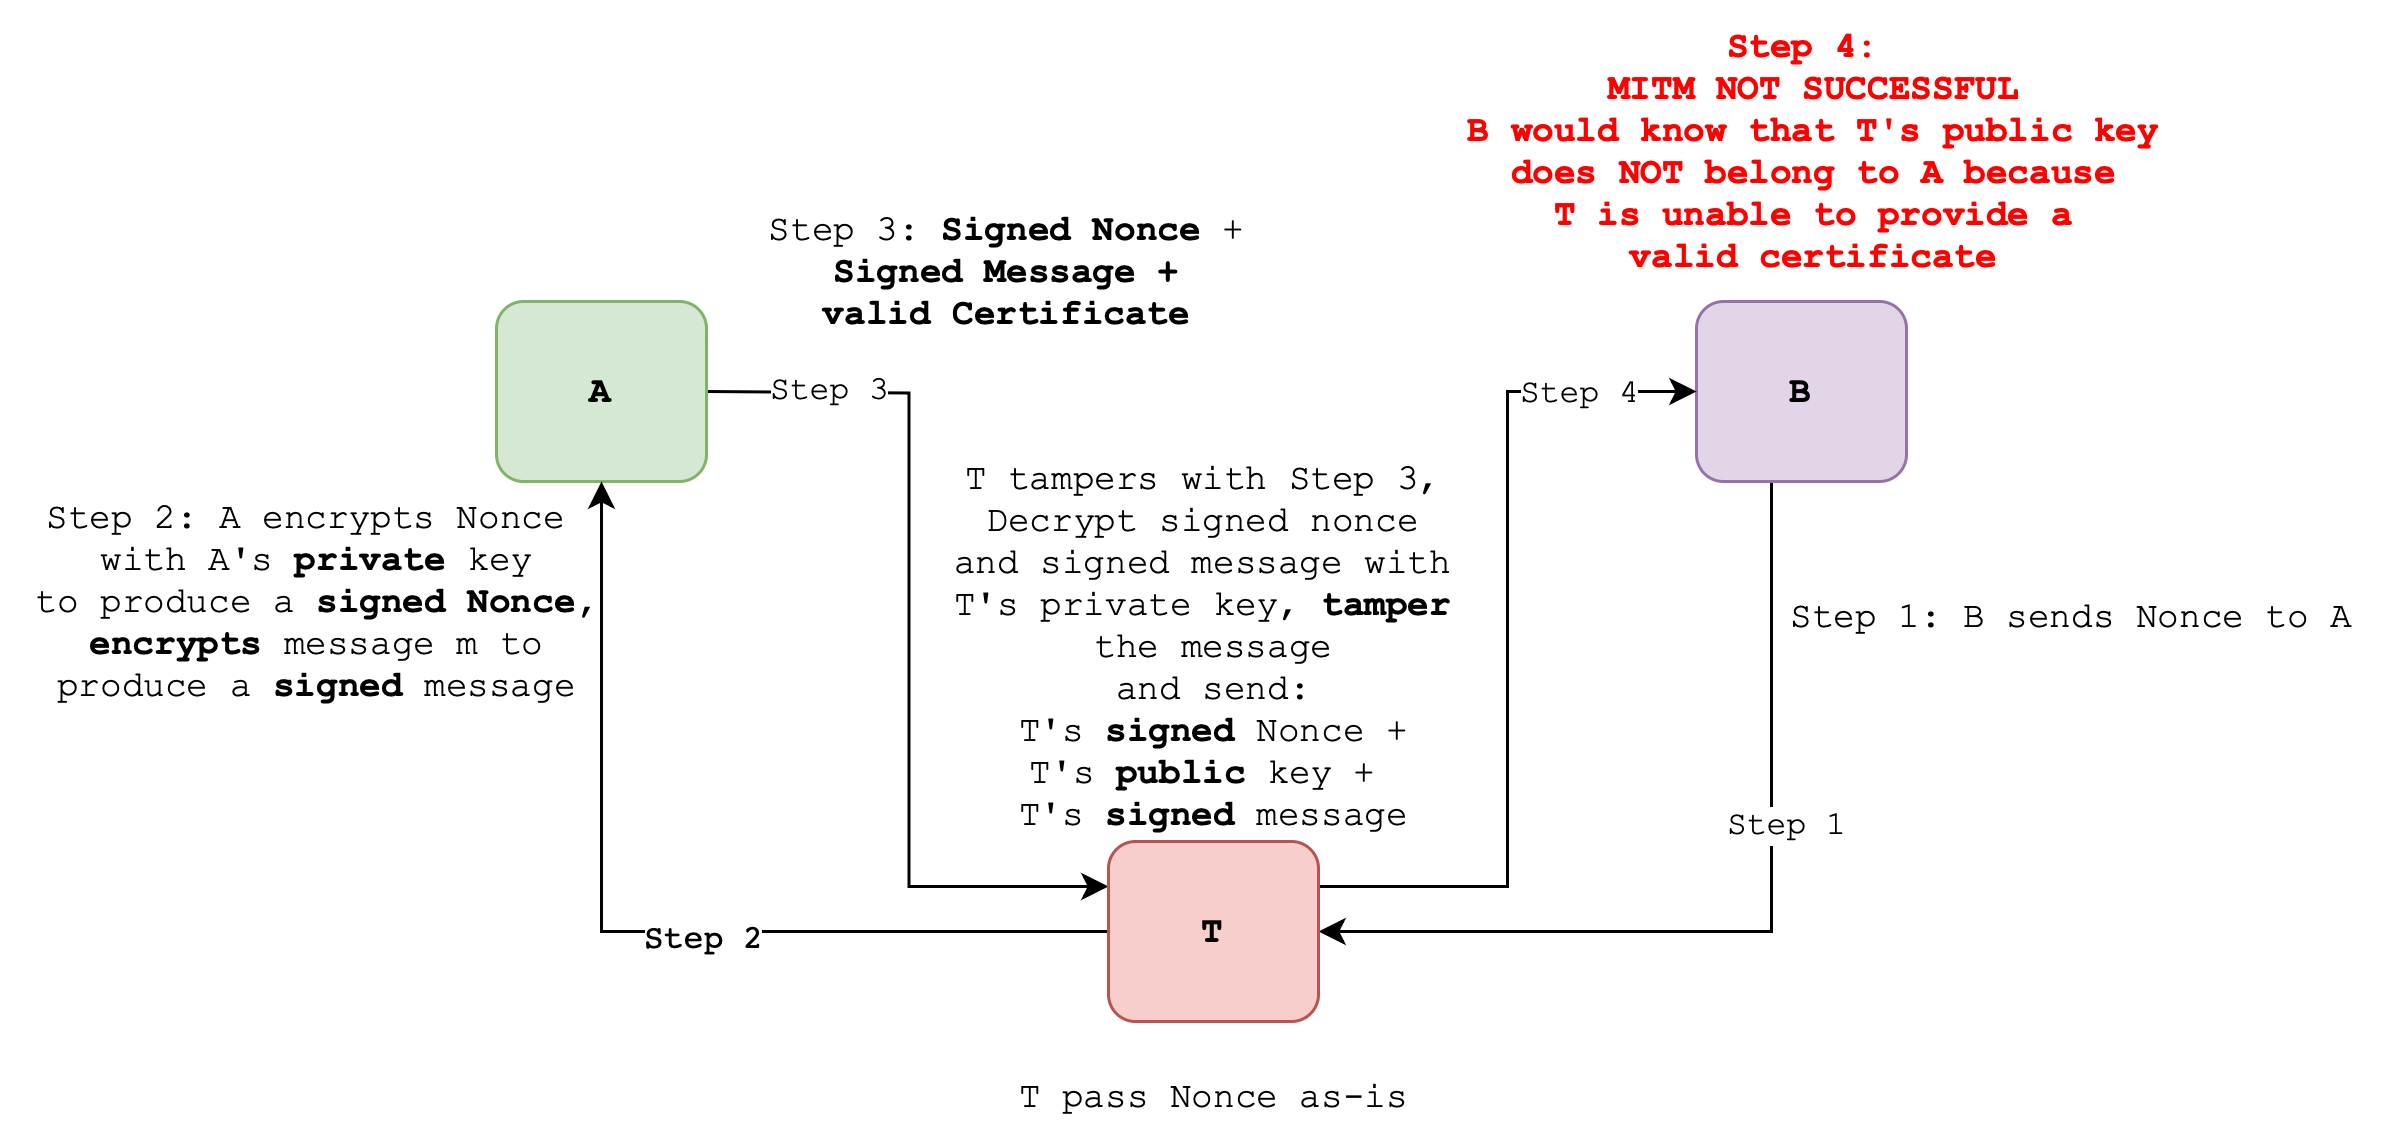

The diagram above was exported from draw.io. Its source (the exported page's mxGraphModel, read from the mxfile embedded in the PNG):
<mxGraphModel dx="2261" dy="779" grid="1" gridSize="10" guides="1" tooltips="1" connect="1" arrows="1" fold="1" page="1" pageScale="1" pageWidth="827" pageHeight="1169" math="0" shadow="0">
  <root>
    <mxCell id="ZQcxSURnk66Gsxf_s4KS-0" />
    <mxCell id="ZQcxSURnk66Gsxf_s4KS-1" parent="ZQcxSURnk66Gsxf_s4KS-0" />
    <mxCell id="ZQcxSURnk66Gsxf_s4KS-2" style="edgeStyle=orthogonalEdgeStyle;rounded=0;orthogonalLoop=1;jettySize=auto;html=1;entryX=0;entryY=0.25;entryDx=0;entryDy=0;" edge="1" parent="ZQcxSURnk66Gsxf_s4KS-1" target="ZQcxSURnk66Gsxf_s4KS-13">
      <mxGeometry relative="1" as="geometry">
        <mxPoint x="530" y="320" as="targetPoint" />
        <mxPoint x="210" y="320" as="sourcePoint" />
      </mxGeometry>
    </mxCell>
    <mxCell id="ZQcxSURnk66Gsxf_s4KS-3" value="Step 3" style="edgeLabel;html=1;align=center;verticalAlign=middle;resizable=0;points=[];fontFamily=Courier New;" vertex="1" connectable="0" parent="ZQcxSURnk66Gsxf_s4KS-2">
      <mxGeometry x="-0.2965" y="1" relative="1" as="geometry">
        <mxPoint x="-28" y="-38" as="offset" />
      </mxGeometry>
    </mxCell>
    <mxCell id="ZQcxSURnk66Gsxf_s4KS-4" value="Step 1: B sends Nonce to A" style="text;html=1;align=center;verticalAlign=middle;resizable=0;points=[];autosize=1;fontFamily=Courier New;fontStyle=0" vertex="1" parent="ZQcxSURnk66Gsxf_s4KS-1">
      <mxGeometry x="560" y="380" width="210" height="30" as="geometry" />
    </mxCell>
    <mxCell id="ZQcxSURnk66Gsxf_s4KS-5" style="edgeStyle=orthogonalEdgeStyle;rounded=0;orthogonalLoop=1;jettySize=auto;html=1;entryX=1;entryY=0.5;entryDx=0;entryDy=0;" edge="1" parent="ZQcxSURnk66Gsxf_s4KS-1" source="ZQcxSURnk66Gsxf_s4KS-7" target="ZQcxSURnk66Gsxf_s4KS-13">
      <mxGeometry relative="1" as="geometry">
        <Array as="points">
          <mxPoint x="565" y="500" />
        </Array>
      </mxGeometry>
    </mxCell>
    <mxCell id="ZQcxSURnk66Gsxf_s4KS-6" value="Step 1" style="edgeLabel;html=1;align=center;verticalAlign=middle;resizable=0;points=[];fontFamily=Courier New;" vertex="1" connectable="0" parent="ZQcxSURnk66Gsxf_s4KS-5">
      <mxGeometry x="-0.2425" y="4" relative="1" as="geometry">
        <mxPoint as="offset" />
      </mxGeometry>
    </mxCell>
    <mxCell id="ZQcxSURnk66Gsxf_s4KS-7" value="B" style="rounded=1;whiteSpace=wrap;html=1;fontFamily=Courier New;fontStyle=1;fillColor=#e1d5e7;strokeColor=#9673a6;" vertex="1" parent="ZQcxSURnk66Gsxf_s4KS-1">
      <mxGeometry x="540" y="290" width="70" height="60" as="geometry" />
    </mxCell>
    <mxCell id="ZQcxSURnk66Gsxf_s4KS-8" value="A" style="rounded=1;whiteSpace=wrap;html=1;fontFamily=Courier New;fontStyle=1;fillColor=#d5e8d4;strokeColor=#82b366;" vertex="1" parent="ZQcxSURnk66Gsxf_s4KS-1">
      <mxGeometry x="140" y="290" width="70" height="60" as="geometry" />
    </mxCell>
    <mxCell id="ZQcxSURnk66Gsxf_s4KS-9" style="edgeStyle=orthogonalEdgeStyle;rounded=0;orthogonalLoop=1;jettySize=auto;html=1;exitX=0;exitY=0.5;exitDx=0;exitDy=0;entryX=0.5;entryY=1;entryDx=0;entryDy=0;" edge="1" parent="ZQcxSURnk66Gsxf_s4KS-1" source="ZQcxSURnk66Gsxf_s4KS-13" target="ZQcxSURnk66Gsxf_s4KS-8">
      <mxGeometry relative="1" as="geometry">
        <Array as="points">
          <mxPoint x="175" y="500" />
        </Array>
      </mxGeometry>
    </mxCell>
    <mxCell id="ZQcxSURnk66Gsxf_s4KS-10" value="&lt;pre&gt;Step 2&lt;/pre&gt;" style="edgeLabel;html=1;align=center;verticalAlign=middle;resizable=0;points=[];" vertex="1" connectable="0" parent="ZQcxSURnk66Gsxf_s4KS-9">
      <mxGeometry x="-0.1473" y="1" relative="1" as="geometry">
        <mxPoint as="offset" />
      </mxGeometry>
    </mxCell>
    <mxCell id="ZQcxSURnk66Gsxf_s4KS-11" style="edgeStyle=orthogonalEdgeStyle;rounded=0;orthogonalLoop=1;jettySize=auto;html=1;exitX=1;exitY=0.25;exitDx=0;exitDy=0;entryX=0;entryY=0.5;entryDx=0;entryDy=0;" edge="1" parent="ZQcxSURnk66Gsxf_s4KS-1" source="ZQcxSURnk66Gsxf_s4KS-13" target="ZQcxSURnk66Gsxf_s4KS-7">
      <mxGeometry relative="1" as="geometry" />
    </mxCell>
    <mxCell id="ZQcxSURnk66Gsxf_s4KS-12" value="Step 4" style="edgeLabel;html=1;align=center;verticalAlign=middle;resizable=0;points=[];fontFamily=Courier New;" vertex="1" connectable="0" parent="ZQcxSURnk66Gsxf_s4KS-11">
      <mxGeometry x="0.3196" y="-3" relative="1" as="geometry">
        <mxPoint x="20" y="-36" as="offset" />
      </mxGeometry>
    </mxCell>
    <mxCell id="ZQcxSURnk66Gsxf_s4KS-13" value="T" style="rounded=1;whiteSpace=wrap;html=1;fontFamily=Courier New;fontStyle=1;fillColor=#f8cecc;strokeColor=#b85450;" vertex="1" parent="ZQcxSURnk66Gsxf_s4KS-1">
      <mxGeometry x="344" y="470" width="70" height="60" as="geometry" />
    </mxCell>
    <mxCell id="ZQcxSURnk66Gsxf_s4KS-14" value="Step 2: A encrypts Nonce&amp;nbsp;&lt;div&gt;with A's&amp;nbsp;&lt;b&gt;private&lt;/b&gt; key&lt;div&gt;to produce a &lt;b&gt;signed Nonce,&lt;/b&gt;&lt;/div&gt;&lt;/div&gt;&lt;div&gt;&lt;b&gt;encrypts&lt;/b&gt;&amp;nbsp;message m to&lt;/div&gt;&lt;div&gt;produce a &lt;b&gt;signed&lt;/b&gt;&amp;nbsp;message&lt;/div&gt;" style="text;html=1;align=center;verticalAlign=middle;resizable=0;points=[];autosize=1;strokeColor=none;fillColor=none;fontFamily=Courier New;fontStyle=0" vertex="1" parent="ZQcxSURnk66Gsxf_s4KS-1">
      <mxGeometry x="-25" y="350" width="210" height="80" as="geometry" />
    </mxCell>
    <mxCell id="ZQcxSURnk66Gsxf_s4KS-15" value="Step 3: &lt;b&gt;Signed Nonce&lt;/b&gt;&amp;nbsp;+&lt;div&gt;&lt;b&gt;Signed&lt;/b&gt;&amp;nbsp;&lt;b&gt;Message +&lt;/b&gt;&lt;/div&gt;&lt;div&gt;&lt;b&gt;valid Certificate&lt;/b&gt;&lt;/div&gt;" style="text;html=1;align=center;verticalAlign=middle;resizable=0;points=[];autosize=1;strokeColor=none;fillColor=none;fontFamily=Courier New;fontStyle=0" vertex="1" parent="ZQcxSURnk66Gsxf_s4KS-1">
      <mxGeometry x="220" y="250" width="180" height="60" as="geometry" />
    </mxCell>
    <mxCell id="ZQcxSURnk66Gsxf_s4KS-16" value="T pass Nonce as-is" style="text;html=1;align=center;verticalAlign=middle;resizable=0;points=[];autosize=1;fontFamily=Courier New;fontStyle=0" vertex="1" parent="ZQcxSURnk66Gsxf_s4KS-1">
      <mxGeometry x="304" y="540" width="150" height="30" as="geometry" />
    </mxCell>
    <mxCell id="ZQcxSURnk66Gsxf_s4KS-17" value="T tampers with Step 3,&amp;nbsp;&lt;div&gt;Decrypt signed nonce&amp;nbsp;&lt;/div&gt;&lt;div&gt;and signed message with&amp;nbsp;&lt;/div&gt;&lt;div&gt;T's private key, &lt;b&gt;tamper&lt;/b&gt;&amp;nbsp;&lt;/div&gt;&lt;div&gt;the message&lt;/div&gt;&lt;div&gt;and send:&lt;div&gt;T's &lt;b&gt;signed&lt;/b&gt; Nonce&amp;nbsp;+&lt;div&gt;T's&amp;nbsp;&lt;span&gt;&lt;b&gt;public&lt;/b&gt;&lt;/span&gt; key +&amp;nbsp;&lt;/div&gt;&lt;/div&gt;&lt;/div&gt;&lt;div&gt;T's &lt;b&gt;signed &lt;/b&gt;message&lt;/div&gt;" style="text;html=1;align=center;verticalAlign=middle;resizable=0;points=[];autosize=1;strokeColor=none;fillColor=none;fontFamily=Courier New;fontStyle=0" vertex="1" parent="ZQcxSURnk66Gsxf_s4KS-1">
      <mxGeometry x="279" y="335" width="200" height="140" as="geometry" />
    </mxCell>
    <mxCell id="ZQcxSURnk66Gsxf_s4KS-18" value="Step 4:&amp;nbsp;&lt;div&gt;MITM NOT SUCCESSFUL&lt;/div&gt;&lt;div&gt;B would know that T's public key&lt;/div&gt;&lt;div&gt;does NOT belong to A because&lt;/div&gt;&lt;div&gt;T is unable to provide a&lt;/div&gt;&lt;div&gt;valid certificate&lt;/div&gt;" style="text;html=1;align=center;verticalAlign=middle;resizable=0;points=[];autosize=1;strokeColor=none;fillColor=none;fontFamily=Courier New;fontStyle=1;fontColor=#FF0000;" vertex="1" parent="ZQcxSURnk66Gsxf_s4KS-1">
      <mxGeometry x="454" y="190" width="250" height="100" as="geometry" />
    </mxCell>
  </root>
</mxGraphModel>